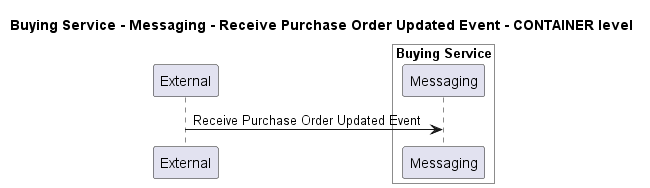

The diagram above was rendered by PlantUML. Its source (embedded in the PNG):
@startuml
!pragma layout smetana

title Buying Service - Messaging - Receive Purchase Order Updated Event - CONTAINER level

participant "External" as C4InterFlow.SoftwareSystems.ExternalSystem

box "Buying Service" #White
    participant "Messaging" as ECommercePlatform.SoftwareSystems.BuyingService.Containers.Messaging
end box


C4InterFlow.SoftwareSystems.ExternalSystem -> ECommercePlatform.SoftwareSystems.BuyingService.Containers.Messaging : Receive Purchase Order Updated Event


@enduml